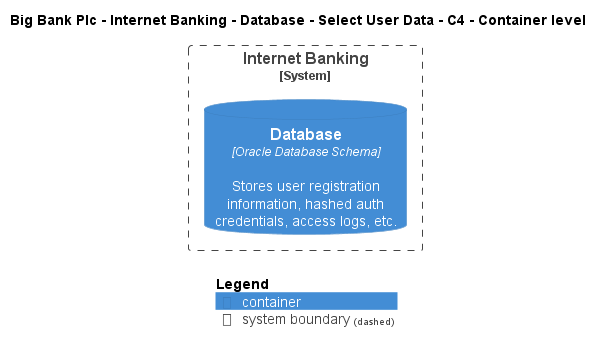

The diagram above was rendered by PlantUML. Its source (embedded in the PNG):
@startuml
!include ..\..\..\..\..\..\..\.c4s\C4_Container.puml

AddElementTag("c4interflow:lifecycle:new", $bgColor=green, $fontColor=#ffffff, $borderColor=green, $shadowing="False")
AddElementTag("c4interflow:lifecycle:changed", $bgColor=orange, $fontColor=#ffffff, $borderColor=orange, $shadowing="False")
AddElementTag("c4interflow:lifecycle:removed", $bgColor=red, $fontColor=#ffffff, $borderColor=red, $shadowing="False")

AddRelTag("c4interflow:lifecycle:new", $textColor=green, $lineColor=green)
AddRelTag("c4interflow:lifecycle:changed", $textColor=orange, $lineColor=orange)
AddRelTag("c4interflow:lifecycle:removed", $textColor=red, $lineColor=red)

SHOW_PERSON_PORTRAIT()
LAYOUT_TOP_DOWN()

skinparam linetype polyline

title Big Bank Plc - Internet Banking - Database - Select User Data - C4 - Container level


System_Boundary(BigBankPlc.SoftwareSystems.InternetBanking, "Internet Banking") {
    ContainerDb(BigBankPlc.SoftwareSystems.InternetBanking.Containers.Database, "Database", "Oracle Database Schema", "Stores user registration information, hashed auth credentials, access logs, etc.")
}



SHOW_LEGEND()
@enduml